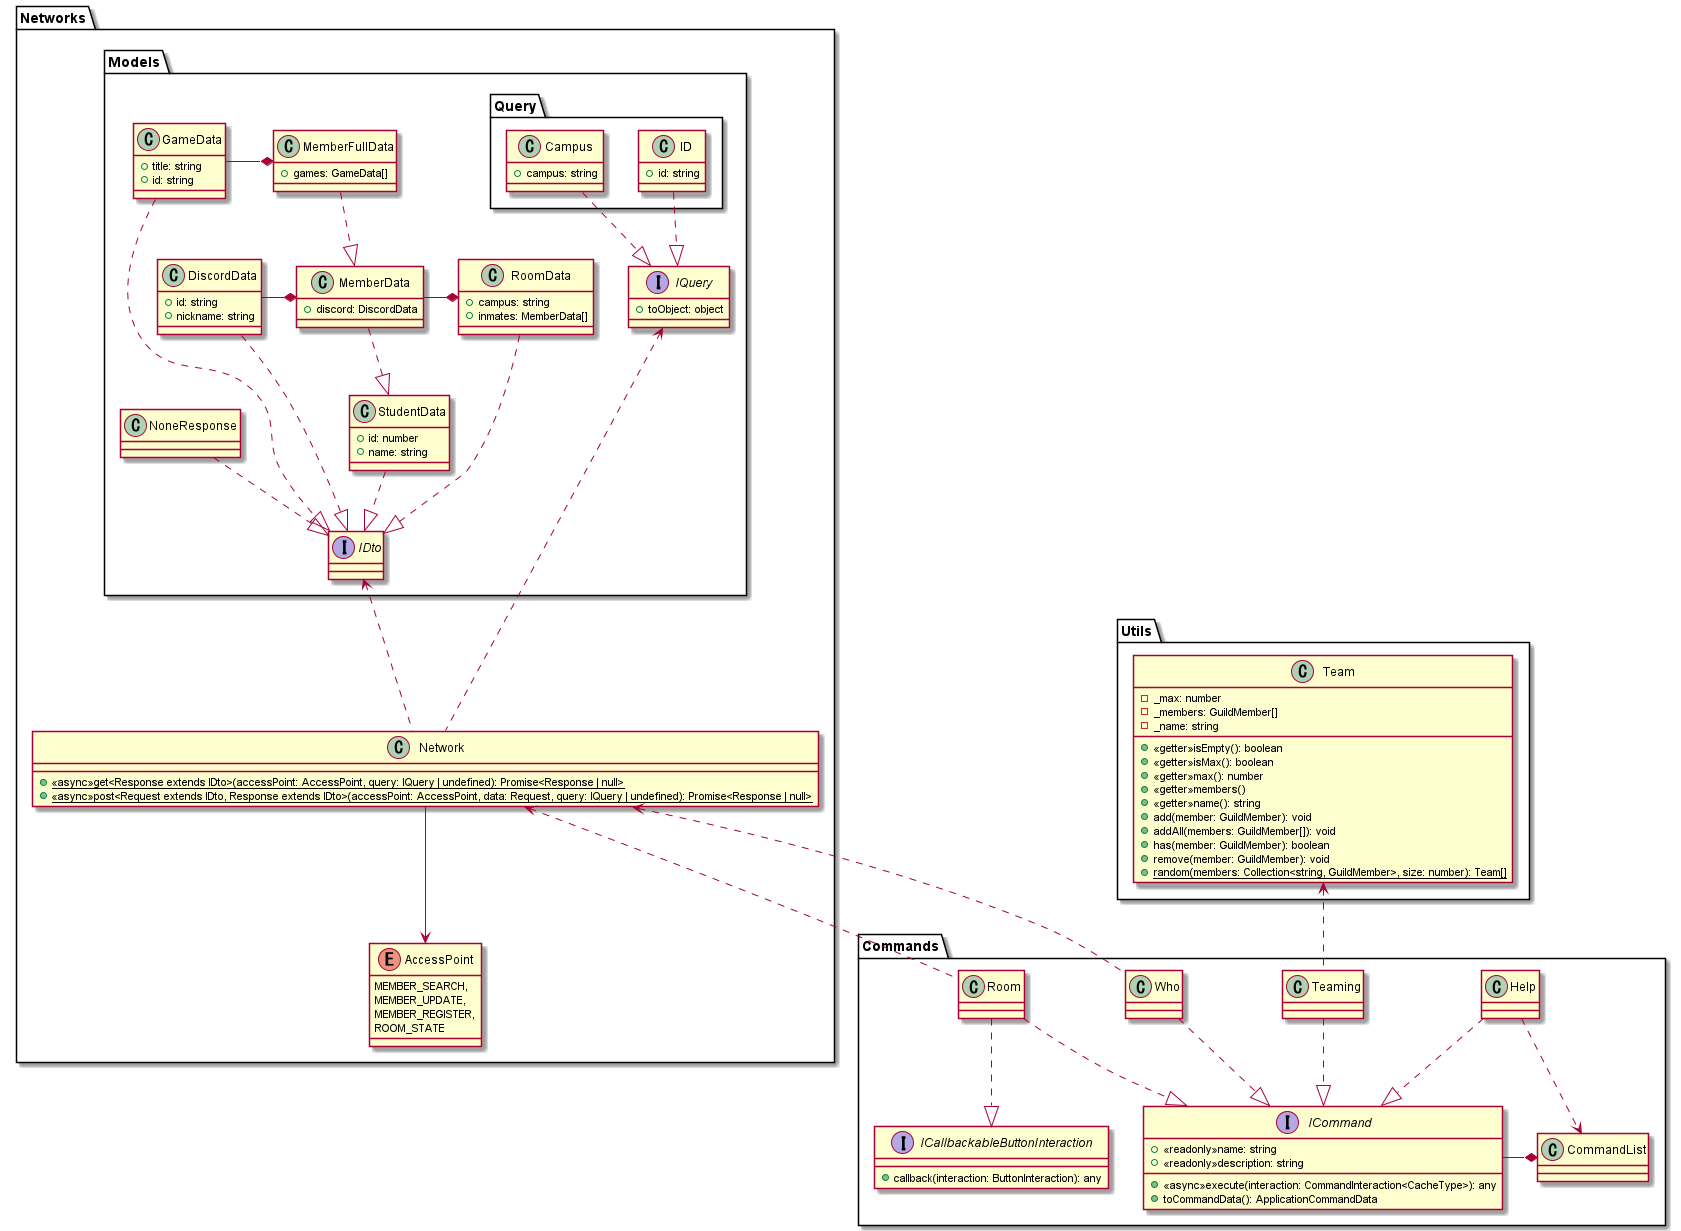

The diagram above was rendered by PlantUML. Its source (embedded in the PNG):
@startuml Discord-bot

package Commands
{
    interface ICommand
    {
        +<<readonly>>name: string
        +<<readonly>>description: string
        +<<async>>execute(interaction: CommandInteraction<CacheType>): any
        +toCommandData(): ApplicationCommandData
    }
    interface ICallbackableButtonInteraction
    {
        +callback(interaction: ButtonInteraction): any
    }
    class CommandList
    class Help
    class Room
    class Teaming
    class Who
}

package Networks
{
    package Models
    {
        package Query
        {
            class ID
            {
                +id: string
            }

            class Campus 
            {
                +campus: string
            }
        }

        class RoomData
        {
            +campus: string
            +inmates: MemberData[]
        }

        class DiscordData
        {
            +id: string
            +nickname: string
        }

        class GameData
        {
            +title: string
            +id: string
        }

        class MemberData
        {
            +discord: DiscordData
        }

        class MemberFullData
        {
            +games: GameData[]
        }

        class StudentData 
        {
            +id: number
            +name: string
        }

        class NoneResponse
        interface IDto
        interface IQuery
        {
            +toObject: object
        }
    }

    enum AccessPoint
    {
        MEMBER_SEARCH,
        MEMBER_UPDATE,
        MEMBER_REGISTER,
        ROOM_STATE
    }

    class Network
    {
        +<<async>>{static}get<Response extends IDto>(accessPoint: AccessPoint, query: IQuery | undefined): Promise<Response | null>
        +<<async>>{static}post<Request extends IDto, Response extends IDto>(accessPoint: AccessPoint, data: Request, query: IQuery | undefined): Promise<Response | null>
    }
}

package Utils
{
    class Team
    {
        -_max: number
        -_members: GuildMember[]
        -_name: string
        +<<getter>>isEmpty(): boolean
        +<<getter>>isMax(): boolean
        +<<getter>>max(): number
        +<<getter>>members()
        +<<getter>>name(): string
        +add(member: GuildMember): void
        +addAll(members: GuildMember[]): void
        +has(member: GuildMember): boolean
        +remove(member: GuildMember): void
        +{static}random(members: Collection<string, GuildMember>, size: number): Team[]
    }
}

Help ..|> ICommand
Room ..|> ICommand
Teaming ..|> ICommand
Who ..|> ICommand

RoomData ..|> IDto
DiscordData ..|> IDto
GameData ..|> IDto
StudentData ..|> IDto
NoneResponse ..|> IDto
MemberData ..|> StudentData
MemberFullData ..|> MemberData

Room ..|> ICallbackableButtonInteraction

Campus ..|> IQuery
ID ..|> IQuery

ICommand -* CommandList
DiscordData -* MemberData
GameData -* MemberFullData
MemberData -* RoomData

Help ..> CommandList
Teaming .up.> Team
Room .up.> Network
Who .up.> Network
Network .up.> IQuery
Network .up.> IDto

Network --> AccessPoint

@enduml